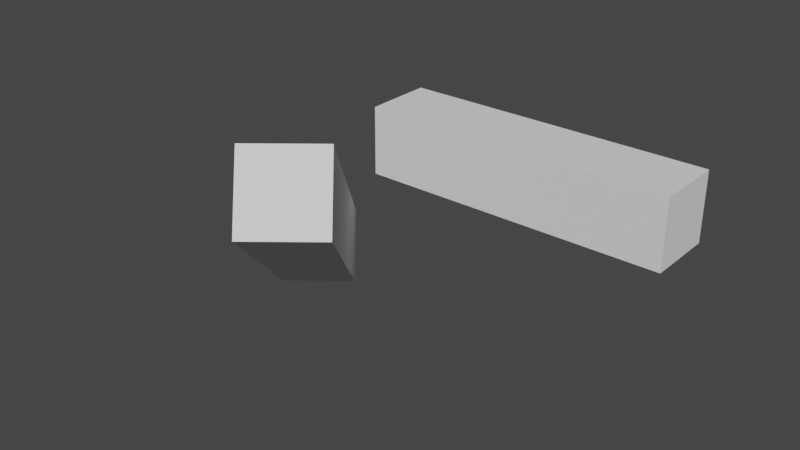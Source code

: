 # Source: blend.blend  (saved by Blender 3.6.13; exported with 4.5.12 LTS)
import bpy
from mathutils import Matrix  # noqa: F401  (used for matrix-valued properties, if any)

bpy.ops.wm.read_factory_settings(use_empty=True)
scene = bpy.context.scene
scene.name = 'Scene'

# ---- world
world_world = bpy.data.worlds.new('World'); scene.world = world_world
world_world.use_nodes = True; world_world.node_tree.nodes.clear()
_N = world_world.node_tree.nodes; _L = world_world.node_tree.links
n0 = _N.new('ShaderNodeOutputWorld'); n0.name = 'World Output'; n0.location = (300, 300)
n1 = _N.new('ShaderNodeBackground'); n1.name = 'Background'; n1.location = (10, 300)
n1.inputs[0].default_value = (0.05088, 0.05088, 0.05088, 1.0)
_L.new(n1.outputs[0], n0.inputs[0])
n0.is_active_output = True
world_world.color = (0.05088, 0.05088, 0.05088)
world_world.use_sun_shadow = False
world_world.sun_shadow_jitter_overblur = 0.0

# ---- meshes
me_x = bpy.data.meshes.new('立方體')
me_x.from_pydata([(0.01806, -0.2245, -0.2245), (0.01806, -0.2245, 0.2245), (0.01806, 0.2245, -0.2245), (0.01806, 0.2245, 0.2245), (2.018, -0.2245, -0.2245), (2.018, -0.2245, 0.2245), (2.018, 0.2245, -0.2245), (2.018, 0.2245, 0.2245)], [], [(0, 1, 3, 2), (2, 3, 7, 6), (6, 7, 5, 4), (4, 5, 1, 0), (2, 6, 4, 0), (7, 3, 1, 5)])
_uv = me_x.uv_layers.new(name='UVMap')
_uv.uv.foreach_set('vector', [0.375, 0.0, 0.625, 0.0, 0.625, 0.25, 0.375, 0.25, 0.375, 0.25, 0.625, 0.25, 0.625, 0.5, 0.375, 0.5, 0.375, 0.5, 0.625, 0.5, 0.625, 0.75, 0.375, 0.75, 0.375, 0.75, 0.625, 0.75, 0.625, 1.0, 0.375, 1.0, 0.125, 0.5, 0.375, 0.5, 0.375, 0.75, 0.125, 0.75, 0.625, 0.5, 0.875, 0.5, 0.875, 0.75, 0.625, 0.75])
me_x.update()

# ---- objects
ob_x = bpy.data.objects.new('立方體', me_x)
ob_001 = bpy.data.objects.new('立方體.001', me_x)

# ---- transforms, parenting, visibility, modifiers, constraints
ob_x.location = (0.0, 0.0, 0.0)
ob_001.location = (-0.09787, -0.6321, -0.6139)
ob_001.rotation_euler = (0.0, -0.6104, -0.8896)

# ---- collection membership
scene.collection.objects.link(ob_x)
scene.collection.objects.link(ob_001)

# ---- scene / render settings (as saved in the file)
scene.frame_start = 0; scene.frame_end = 0; scene.frame_set(0)
scene.render.engine = 'BLENDER_EEVEE_NEXT'
scene.cycles.sampling_pattern = 'TABULATED_SOBOL'
scene.view_settings.view_transform = 'Filmic'
scene.unit_settings.scale_length = 0.01
bpy.context.view_layer.update()

# ---- added for rendering (the .blend has no active camera and no usable light): camera, sun
cam_auto = bpy.data.cameras.new('AutoCamera')
cam_auto.lens = 50.0
cam_auto.sensor_width = 36.0
cam_auto.clip_end = 1000.0
ob_auto_camera = bpy.data.objects.new('AutoCamera', cam_auto)
scene.collection.objects.link(ob_auto_camera)
ob_auto_camera.location = (4.2427, -5.05356, 2.69419)
ob_auto_camera.rotation_euler = (1.09748, -7.21219e-08, 0.694738)
scene.camera = ob_auto_camera
light_auto_sun = bpy.data.lights.new('AutoSun', 'SUN')
light_auto_sun.energy = 3.0
light_auto_sun.angle = 0.0523599
ob_auto_sun = bpy.data.objects.new('AutoSun', light_auto_sun)
scene.collection.objects.link(ob_auto_sun)
ob_auto_sun.rotation_euler = (0.872665, 0.174533, 0.523599)
bpy.context.view_layer.update()
